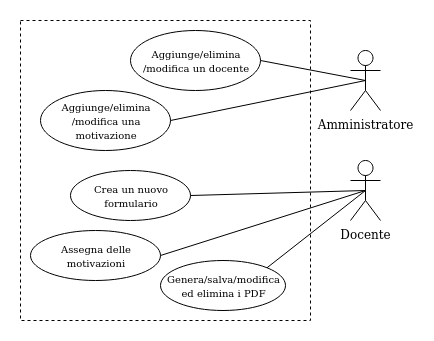

The diagram above was exported from draw.io. Its source (the exported page's mxGraphModel, read from the mxfile embedded in the PNG):
<mxGraphModel dx="1422" dy="776" grid="1" gridSize="10" guides="1" tooltips="1" connect="1" arrows="1" fold="1" page="1" pageScale="1" pageWidth="850" pageHeight="1100" math="0" shadow="0">
  <root>
    <mxCell id="0" />
    <mxCell id="1" parent="0" />
    <mxCell id="zN9BS7xWdZJjxnWfMkoz-1" value="Amministratore" style="shape=umlActor;verticalLabelPosition=bottom;labelBackgroundColor=#ffffff;verticalAlign=top;html=1;outlineConnect=0;" parent="1" vertex="1">
      <mxGeometry x="570" y="110" width="30" height="60" as="geometry" />
    </mxCell>
    <mxCell id="zN9BS7xWdZJjxnWfMkoz-2" value="Docente" style="shape=umlActor;verticalLabelPosition=bottom;labelBackgroundColor=#ffffff;verticalAlign=top;html=1;outlineConnect=0;" parent="1" vertex="1">
      <mxGeometry x="570" y="220" width="30" height="60" as="geometry" />
    </mxCell>
    <mxCell id="zN9BS7xWdZJjxnWfMkoz-8" value="&lt;font style=&quot;font-size: 10px&quot;&gt;Aggiunge/elimina/modifica un docente&lt;/font&gt;" style="ellipse;whiteSpace=wrap;html=1;" parent="1" vertex="1">
      <mxGeometry x="350" y="90" width="130" height="60" as="geometry" />
    </mxCell>
    <mxCell id="zN9BS7xWdZJjxnWfMkoz-9" value="&lt;font style=&quot;font-size: 10px&quot;&gt;Aggiunge/elimina/modifica una motivazione&lt;/font&gt;" style="ellipse;whiteSpace=wrap;html=1;" parent="1" vertex="1">
      <mxGeometry x="260" y="150" width="130" height="60" as="geometry" />
    </mxCell>
    <mxCell id="zN9BS7xWdZJjxnWfMkoz-10" value="&lt;font style=&quot;font-size: 10px&quot;&gt;Crea un nuovo formulario&lt;/font&gt;" style="ellipse;whiteSpace=wrap;html=1;" parent="1" vertex="1">
      <mxGeometry x="290" y="230" width="120" height="50" as="geometry" />
    </mxCell>
    <mxCell id="zN9BS7xWdZJjxnWfMkoz-13" value="&lt;font style=&quot;font-size: 10px&quot;&gt;Assegna delle motivazioni&lt;/font&gt;" style="ellipse;whiteSpace=wrap;html=1;" parent="1" vertex="1">
      <mxGeometry x="250" y="290" width="130" height="50" as="geometry" />
    </mxCell>
    <mxCell id="zN9BS7xWdZJjxnWfMkoz-14" value="&lt;span style=&quot;font-size: 10px&quot;&gt;Genera/salva/modifica ed elimina i PDF&lt;/span&gt;" style="ellipse;whiteSpace=wrap;html=1;" parent="1" vertex="1">
      <mxGeometry x="380" y="320" width="125" height="50" as="geometry" />
    </mxCell>
    <mxCell id="zN9BS7xWdZJjxnWfMkoz-18" value="" style="endArrow=none;html=1;exitX=0.5;exitY=0.5;exitDx=0;exitDy=0;exitPerimeter=0;entryX=1;entryY=0.5;entryDx=0;entryDy=0;" parent="1" source="zN9BS7xWdZJjxnWfMkoz-1" target="zN9BS7xWdZJjxnWfMkoz-8" edge="1">
      <mxGeometry width="50" height="50" relative="1" as="geometry">
        <mxPoint x="490" y="100" as="sourcePoint" />
        <mxPoint x="540" y="50" as="targetPoint" />
      </mxGeometry>
    </mxCell>
    <mxCell id="zN9BS7xWdZJjxnWfMkoz-19" value="" style="endArrow=none;html=1;exitX=0.5;exitY=0.5;exitDx=0;exitDy=0;exitPerimeter=0;entryX=1;entryY=0.5;entryDx=0;entryDy=0;" parent="1" source="zN9BS7xWdZJjxnWfMkoz-1" target="zN9BS7xWdZJjxnWfMkoz-9" edge="1">
      <mxGeometry width="50" height="50" relative="1" as="geometry">
        <mxPoint x="545" y="180" as="sourcePoint" />
        <mxPoint x="410" y="170" as="targetPoint" />
      </mxGeometry>
    </mxCell>
    <mxCell id="zN9BS7xWdZJjxnWfMkoz-22" value="" style="endArrow=none;html=1;exitX=0.5;exitY=0.5;exitDx=0;exitDy=0;exitPerimeter=0;entryX=1;entryY=0.5;entryDx=0;entryDy=0;" parent="1" source="zN9BS7xWdZJjxnWfMkoz-2" target="zN9BS7xWdZJjxnWfMkoz-10" edge="1">
      <mxGeometry width="50" height="50" relative="1" as="geometry">
        <mxPoint x="625" y="180" as="sourcePoint" />
        <mxPoint x="490" y="170" as="targetPoint" />
      </mxGeometry>
    </mxCell>
    <mxCell id="zN9BS7xWdZJjxnWfMkoz-23" value="" style="endArrow=none;html=1;exitX=0.5;exitY=0.5;exitDx=0;exitDy=0;exitPerimeter=0;entryX=1;entryY=0.5;entryDx=0;entryDy=0;" parent="1" source="zN9BS7xWdZJjxnWfMkoz-2" target="zN9BS7xWdZJjxnWfMkoz-13" edge="1">
      <mxGeometry width="50" height="50" relative="1" as="geometry">
        <mxPoint x="635" y="190" as="sourcePoint" />
        <mxPoint x="500" y="180" as="targetPoint" />
      </mxGeometry>
    </mxCell>
    <mxCell id="zN9BS7xWdZJjxnWfMkoz-24" value="" style="endArrow=none;html=1;exitX=0.5;exitY=0.5;exitDx=0;exitDy=0;exitPerimeter=0;entryX=1;entryY=0;entryDx=0;entryDy=0;" parent="1" source="zN9BS7xWdZJjxnWfMkoz-2" target="zN9BS7xWdZJjxnWfMkoz-14" edge="1">
      <mxGeometry width="50" height="50" relative="1" as="geometry">
        <mxPoint x="645" y="200" as="sourcePoint" />
        <mxPoint x="510" y="190" as="targetPoint" />
      </mxGeometry>
    </mxCell>
    <mxCell id="kokC2Z3wWdL5Hc3y-Dh1-2" value="" style="rounded=0;whiteSpace=wrap;html=1;fillColor=none;dashed=1;" vertex="1" parent="1">
      <mxGeometry x="240" y="80" width="290" height="300" as="geometry" />
    </mxCell>
  </root>
</mxGraphModel>